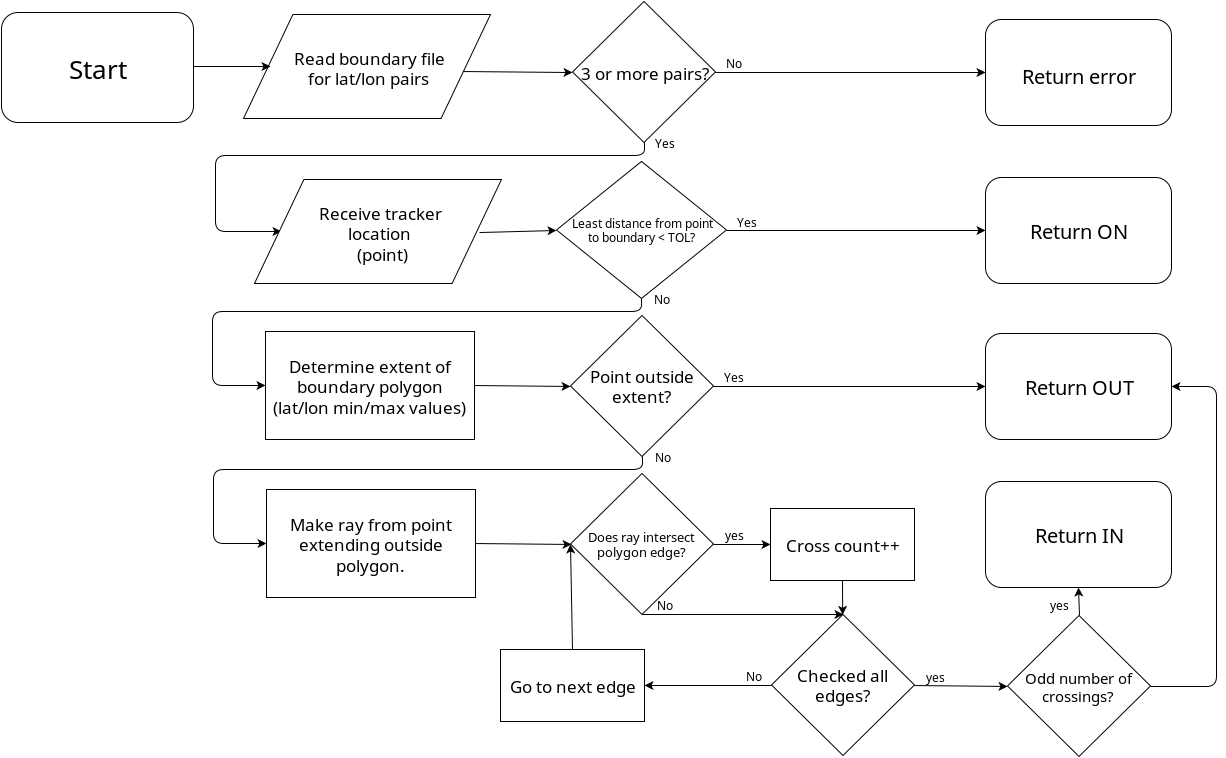

The diagram above was exported from draw.io. Its source (the exported page's mxGraphModel, read from the mxfile embedded in the PNG):
<mxGraphModel dx="1180" dy="758" grid="1" gridSize="11" guides="1" tooltips="1" connect="1" arrows="1" fold="1" page="1" pageScale="1" pageWidth="1100" pageHeight="850" background="#ffffff" math="0" shadow="0">
  <root>
    <mxCell id="0" />
    <mxCell id="1" parent="0" />
    <mxCell id="71" value="&lt;font style=&quot;font-size: 26px&quot;&gt;Start&lt;/font&gt;" style="rounded=1;whiteSpace=wrap;html=1;" vertex="1" parent="1">
      <mxGeometry x="6" y="11" width="192" height="110" as="geometry" />
    </mxCell>
    <mxCell id="72" value="" style="shape=parallelogram;whiteSpace=wrap;html=1;" vertex="1" parent="1">
      <mxGeometry x="248" y="13" width="247" height="104" as="geometry" />
    </mxCell>
    <mxCell id="73" value="&lt;font style=&quot;font-size: 17px&quot;&gt;Read boundary file for lat/lon pairs&lt;br&gt;&lt;/font&gt;" style="text;html=1;strokeColor=none;fillColor=none;align=center;verticalAlign=middle;whiteSpace=wrap;" vertex="1" parent="1">
      <mxGeometry x="297" y="11" width="154" height="110" as="geometry" />
    </mxCell>
    <mxCell id="74" value="&lt;font style=&quot;font-size: 17px&quot;&gt;3 or more pairs?&lt;br&gt;&lt;/font&gt;" style="rhombus;whiteSpace=wrap;html=1;" vertex="1" parent="1">
      <mxGeometry x="577" width="143" height="141" as="geometry" />
    </mxCell>
    <mxCell id="75" value="&lt;font style=&quot;font-size: 26px&quot;&gt;&lt;font style=&quot;font-size: 20px&quot;&gt;Return error&lt;/font&gt;&lt;br&gt;&lt;/font&gt;" style="rounded=1;whiteSpace=wrap;html=1;" vertex="1" parent="1">
      <mxGeometry x="990" y="18" width="186" height="106" as="geometry" />
    </mxCell>
    <mxCell id="78" value="" style="endArrow=classic;html=1;entryX=0.108;entryY=0.5;entryPerimeter=0;" edge="1" parent="1" target="72">
      <mxGeometry width="50" height="50" relative="1" as="geometry">
        <mxPoint x="198" y="65" as="sourcePoint" />
        <mxPoint x="429" y="44" as="targetPoint" />
      </mxGeometry>
    </mxCell>
    <mxCell id="79" value="" style="endArrow=classic;html=1;entryX=0;entryY=0.5;exitX=0.891;exitY=0.548;exitPerimeter=0;" edge="1" parent="1" source="72" target="74">
      <mxGeometry width="50" height="50" relative="1" as="geometry">
        <mxPoint x="473" y="68" as="sourcePoint" />
        <mxPoint x="380" y="11" as="targetPoint" />
      </mxGeometry>
    </mxCell>
    <mxCell id="80" value="" style="endArrow=classic;html=1;exitX=1;exitY=0.5;entryX=0;entryY=0.5;" edge="1" parent="1" source="74" target="75">
      <mxGeometry width="50" height="50" relative="1" as="geometry">
        <mxPoint x="869" y="38" as="sourcePoint" />
        <mxPoint x="825" y="75" as="targetPoint" />
      </mxGeometry>
    </mxCell>
    <mxCell id="81" value="" style="endArrow=classic;html=1;exitX=0.5;exitY=1;entryX=0.109;entryY=0.5;entryPerimeter=0;" edge="1" parent="1" source="74" target="85">
      <mxGeometry width="50" height="50" relative="1" as="geometry">
        <mxPoint x="330" y="61" as="sourcePoint" />
        <mxPoint x="469" y="328" as="targetPoint" />
        <Array as="points">
          <mxPoint x="649" y="154" />
          <mxPoint x="407" y="154" />
          <mxPoint x="220" y="154" />
          <mxPoint x="220" y="230" />
        </Array>
      </mxGeometry>
    </mxCell>
    <mxCell id="85" value="" style="shape=parallelogram;whiteSpace=wrap;html=1;" vertex="1" parent="1">
      <mxGeometry x="259" y="178" width="247" height="104" as="geometry" />
    </mxCell>
    <mxCell id="86" value="&lt;font style=&quot;font-size: 17px&quot;&gt;Receive tracker location&lt;br&gt;&amp;nbsp;(point)&lt;/font&gt;" style="text;html=1;strokeColor=none;fillColor=none;align=center;verticalAlign=middle;whiteSpace=wrap;" vertex="1" parent="1">
      <mxGeometry x="308" y="176" width="154" height="110" as="geometry" />
    </mxCell>
    <mxCell id="87" value="Least distance from point &lt;br&gt;to boundary &amp;lt; TOL?&lt;br&gt;" style="rhombus;whiteSpace=wrap;html=1;" vertex="1" parent="1">
      <mxGeometry x="561" y="160" width="170" height="137" as="geometry" />
    </mxCell>
    <mxCell id="88" value="&lt;font style=&quot;font-size: 20px&quot;&gt;Return ON&lt;br&gt;&lt;/font&gt;" style="rounded=1;whiteSpace=wrap;html=1;" vertex="1" parent="1">
      <mxGeometry x="990" y="176" width="186" height="106" as="geometry" />
    </mxCell>
    <mxCell id="89" value="" style="endArrow=classic;html=1;entryX=0;entryY=0.5;" edge="1" parent="1" target="87">
      <mxGeometry width="50" height="50" relative="1" as="geometry">
        <mxPoint x="484" y="231" as="sourcePoint" />
        <mxPoint x="561" y="183" as="targetPoint" />
      </mxGeometry>
    </mxCell>
    <mxCell id="90" value="" style="endArrow=classic;html=1;exitX=1;exitY=0.5;entryX=0;entryY=0.5;" edge="1" parent="1" source="87" target="88">
      <mxGeometry width="50" height="50" relative="1" as="geometry">
        <mxPoint x="770" y="193" as="sourcePoint" />
        <mxPoint x="820" y="143" as="targetPoint" />
        <Array as="points" />
      </mxGeometry>
    </mxCell>
    <mxCell id="92" value="" style="endArrow=classic;html=1;exitX=0.5;exitY=1;entryX=0;entryY=0.5;" edge="1" parent="1" target="93">
      <mxGeometry x="217" y="297" width="50" height="50" as="geometry">
        <mxPoint x="646" y="297" as="sourcePoint" />
        <mxPoint x="283" y="386" as="targetPoint" />
        <Array as="points">
          <mxPoint x="646" y="310" />
          <mxPoint x="404" y="310" />
          <mxPoint x="217" y="310" />
          <mxPoint x="217" y="384" />
        </Array>
      </mxGeometry>
    </mxCell>
    <mxCell id="93" value="&lt;font style=&quot;font-size: 17px&quot;&gt;Determine extent of boundary polygon (lat/lon min/max values)&lt;br&gt;&lt;/font&gt;" style="whiteSpace=wrap;html=1;" vertex="1" parent="1">
      <mxGeometry x="270" y="330" width="209" height="108" as="geometry" />
    </mxCell>
    <mxCell id="94" value="&lt;font style=&quot;font-size: 17px&quot;&gt;Point outside extent?&lt;br&gt;&lt;/font&gt;" style="rhombus;whiteSpace=wrap;html=1;" vertex="1" parent="1">
      <mxGeometry x="575" y="314" width="143" height="141" as="geometry" />
    </mxCell>
    <mxCell id="95" value="" style="endArrow=classic;html=1;exitX=1;exitY=0.5;entryX=0;entryY=0.5;" edge="1" parent="1" source="93" target="94">
      <mxGeometry width="50" height="50" relative="1" as="geometry">
        <mxPoint x="495" y="380" as="sourcePoint" />
        <mxPoint x="545" y="330" as="targetPoint" />
      </mxGeometry>
    </mxCell>
    <mxCell id="96" value="&lt;font style=&quot;font-size: 20px&quot;&gt;Return OUT&lt;br&gt;&lt;/font&gt;" style="rounded=1;whiteSpace=wrap;html=1;" vertex="1" parent="1">
      <mxGeometry x="990" y="332" width="186" height="106" as="geometry" />
    </mxCell>
    <mxCell id="97" value="" style="endArrow=classic;html=1;exitX=1;exitY=0.5;entryX=0;entryY=0.5;" edge="1" target="96" parent="1" source="94">
      <mxGeometry x="742" y="405" width="50" height="50" as="geometry">
        <mxPoint x="742" y="405" as="sourcePoint" />
        <mxPoint x="831" y="319" as="targetPoint" />
        <Array as="points" />
      </mxGeometry>
    </mxCell>
    <mxCell id="98" value="" style="endArrow=classic;html=1;exitX=0.5;exitY=1;entryX=0;entryY=0.5;" edge="1" target="99" parent="1">
      <mxGeometry x="218" y="455" width="50" height="50" as="geometry">
        <mxPoint x="647" y="455" as="sourcePoint" />
        <mxPoint x="284" y="544" as="targetPoint" />
        <Array as="points">
          <mxPoint x="647" y="468" />
          <mxPoint x="405" y="468" />
          <mxPoint x="218" y="468" />
          <mxPoint x="218" y="542" />
        </Array>
      </mxGeometry>
    </mxCell>
    <mxCell id="99" value="&lt;font style=&quot;font-size: 17px&quot;&gt;Make ray from point extending outside polygon.&lt;br&gt;&lt;/font&gt;" style="whiteSpace=wrap;html=1;" vertex="1" parent="1">
      <mxGeometry x="271" y="488" width="209" height="108" as="geometry" />
    </mxCell>
    <mxCell id="100" value="" style="endArrow=classic;html=1;exitX=1;exitY=0.5;entryX=0;entryY=0.5;" edge="1" source="99" parent="1">
      <mxGeometry x="480" y="542" width="50" height="50" as="geometry">
        <mxPoint x="496" y="538" as="sourcePoint" />
        <mxPoint x="576" y="543" as="targetPoint" />
      </mxGeometry>
    </mxCell>
    <mxCell id="101" value="&lt;font style=&quot;font-size: 13px&quot;&gt;Does ray intersect polygon edge?&lt;br&gt;&lt;/font&gt;" style="rhombus;whiteSpace=wrap;html=1;" vertex="1" parent="1">
      <mxGeometry x="575" y="472" width="143" height="141" as="geometry" />
    </mxCell>
    <mxCell id="104" value="No" style="text;html=1;strokeColor=none;fillColor=none;align=center;verticalAlign=middle;whiteSpace=wrap;" vertex="1" parent="1">
      <mxGeometry x="718" y="51" width="40" height="20" as="geometry" />
    </mxCell>
    <mxCell id="105" value="Yes" style="text;html=1;strokeColor=none;fillColor=none;align=center;verticalAlign=middle;whiteSpace=wrap;" vertex="1" parent="1">
      <mxGeometry x="649" y="131" width="40" height="20" as="geometry" />
    </mxCell>
    <mxCell id="106" value="Yes" style="text;html=1;strokeColor=none;fillColor=none;align=center;verticalAlign=middle;whiteSpace=wrap;" vertex="1" parent="1">
      <mxGeometry x="731" y="210" width="40" height="20" as="geometry" />
    </mxCell>
    <mxCell id="107" value="No" style="text;html=1;strokeColor=none;fillColor=none;align=center;verticalAlign=middle;whiteSpace=wrap;" vertex="1" parent="1">
      <mxGeometry x="646" y="287" width="40" height="20" as="geometry" />
    </mxCell>
    <mxCell id="108" value="Yes" style="text;html=1;strokeColor=none;fillColor=none;align=center;verticalAlign=middle;whiteSpace=wrap;" vertex="1" parent="1">
      <mxGeometry x="718" y="365" width="40" height="20" as="geometry" />
    </mxCell>
    <mxCell id="109" value="No" style="text;html=1;strokeColor=none;fillColor=none;align=center;verticalAlign=middle;whiteSpace=wrap;" vertex="1" parent="1">
      <mxGeometry x="647" y="445" width="40" height="20" as="geometry" />
    </mxCell>
    <mxCell id="111" value="&lt;font style=&quot;font-size: 17px&quot;&gt;Cross count++&lt;br&gt;&lt;/font&gt;" style="whiteSpace=wrap;html=1;" vertex="1" parent="1">
      <mxGeometry x="775" y="507" width="144" height="72" as="geometry" />
    </mxCell>
    <mxCell id="112" value="&lt;font style=&quot;font-size: 17px&quot;&gt;Checked all edges?&lt;br&gt;&lt;/font&gt;" style="rhombus;whiteSpace=wrap;html=1;" vertex="1" parent="1">
      <mxGeometry x="776" y="613" width="143" height="141" as="geometry" />
    </mxCell>
    <mxCell id="113" value="" style="endArrow=classic;html=1;exitX=1;exitY=0.5;entryX=0;entryY=0.5;" edge="1" parent="1" source="101" target="111">
      <mxGeometry width="50" height="50" relative="1" as="geometry">
        <mxPoint x="11" y="226" as="sourcePoint" />
        <mxPoint x="61" y="176" as="targetPoint" />
      </mxGeometry>
    </mxCell>
    <mxCell id="114" value="" style="endArrow=classic;html=1;exitX=0.5;exitY=1;" edge="1" parent="1" source="111" target="112">
      <mxGeometry width="50" height="50" relative="1" as="geometry">
        <mxPoint x="11" y="226" as="sourcePoint" />
        <mxPoint x="61" y="176" as="targetPoint" />
      </mxGeometry>
    </mxCell>
    <mxCell id="115" value="yes" style="text;html=1;strokeColor=none;fillColor=none;align=center;verticalAlign=middle;whiteSpace=wrap;" vertex="1" parent="1">
      <mxGeometry x="718" y="523" width="40" height="20" as="geometry" />
    </mxCell>
    <mxCell id="118" value="" style="endArrow=classic;html=1;exitX=0.5;exitY=1;entryX=0.5;entryY=0;" edge="1" parent="1" source="101" target="112">
      <mxGeometry width="50" height="50" relative="1" as="geometry">
        <mxPoint x="11" y="226" as="sourcePoint" />
        <mxPoint x="61" y="176" as="targetPoint" />
      </mxGeometry>
    </mxCell>
    <mxCell id="119" value="No" style="text;html=1;strokeColor=none;fillColor=none;align=center;verticalAlign=middle;whiteSpace=wrap;" vertex="1" parent="1">
      <mxGeometry x="649" y="593" width="40" height="20" as="geometry" />
    </mxCell>
    <mxCell id="120" value="&lt;font style=&quot;font-size: 17px&quot;&gt;Go to next edge&lt;br&gt;&lt;/font&gt;" style="whiteSpace=wrap;html=1;" vertex="1" parent="1">
      <mxGeometry x="505" y="648" width="144" height="72" as="geometry" />
    </mxCell>
    <mxCell id="121" value="" style="endArrow=classic;html=1;exitX=0;exitY=0.5;entryX=1;entryY=0.5;" edge="1" parent="1" source="112" target="120">
      <mxGeometry width="50" height="50" relative="1" as="geometry">
        <mxPoint x="11" y="226" as="sourcePoint" />
        <mxPoint x="61" y="176" as="targetPoint" />
      </mxGeometry>
    </mxCell>
    <mxCell id="123" value="" style="endArrow=classic;html=1;exitX=0.5;exitY=0;entryX=0;entryY=0.5;" edge="1" parent="1" source="120" target="101">
      <mxGeometry width="50" height="50" relative="1" as="geometry">
        <mxPoint x="11" y="226" as="sourcePoint" />
        <mxPoint x="61" y="176" as="targetPoint" />
      </mxGeometry>
    </mxCell>
    <mxCell id="124" value="&lt;font style=&quot;font-size: 15px&quot;&gt;Odd number of crossings?&lt;br&gt;&lt;/font&gt;" style="rhombus;whiteSpace=wrap;html=1;" vertex="1" parent="1">
      <mxGeometry x="1012" y="614" width="143" height="141" as="geometry" />
    </mxCell>
    <mxCell id="125" value="No" style="text;html=1;strokeColor=none;fillColor=none;align=center;verticalAlign=middle;whiteSpace=wrap;" vertex="1" parent="1">
      <mxGeometry x="738" y="664" width="40" height="20" as="geometry" />
    </mxCell>
    <mxCell id="126" value="" style="endArrow=classic;html=1;exitX=1;exitY=0.5;entryX=0;entryY=0.5;" edge="1" parent="1" source="112" target="124">
      <mxGeometry width="50" height="50" relative="1" as="geometry">
        <mxPoint x="176" y="226" as="sourcePoint" />
        <mxPoint x="226" y="176" as="targetPoint" />
      </mxGeometry>
    </mxCell>
    <mxCell id="127" value="yes" style="text;html=1;strokeColor=none;fillColor=none;align=center;verticalAlign=middle;whiteSpace=wrap;" vertex="1" parent="1">
      <mxGeometry x="919" y="665" width="40" height="20" as="geometry" />
    </mxCell>
    <mxCell id="129" value="&lt;font style=&quot;font-size: 20px&quot;&gt;Return IN&lt;br&gt;&lt;/font&gt;" style="rounded=1;whiteSpace=wrap;html=1;" vertex="1" parent="1">
      <mxGeometry x="990" y="480" width="186" height="106" as="geometry" />
    </mxCell>
    <mxCell id="130" value="" style="endArrow=classic;html=1;exitX=0.5;exitY=0;entryX=0.5;entryY=1;" edge="1" parent="1" source="124" target="129">
      <mxGeometry width="50" height="50" relative="1" as="geometry">
        <mxPoint x="176" y="226" as="sourcePoint" />
        <mxPoint x="226" y="176" as="targetPoint" />
      </mxGeometry>
    </mxCell>
    <mxCell id="131" value="yes" style="text;html=1;strokeColor=none;fillColor=none;align=center;verticalAlign=middle;whiteSpace=wrap;" vertex="1" parent="1">
      <mxGeometry x="1043" y="593" width="40" height="20" as="geometry" />
    </mxCell>
    <mxCell id="132" value="" style="endArrow=classic;html=1;exitX=1;exitY=0.5;entryX=1;entryY=0.5;" edge="1" parent="1" source="124" target="96">
      <mxGeometry width="50" height="50" relative="1" as="geometry">
        <mxPoint x="176" y="226" as="sourcePoint" />
        <mxPoint x="226" y="176" as="targetPoint" />
        <Array as="points">
          <mxPoint x="1221" y="685" />
          <mxPoint x="1221" y="385" />
        </Array>
      </mxGeometry>
    </mxCell>
  </root>
</mxGraphModel>